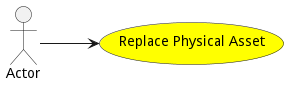

The diagram above was rendered by PlantUML. Its source (embedded in the PNG):
@startuml


left to right direction

usecase "Replace Physical Asset" as ReplacePhysicalAsset #yellow

Actor "Actor" as Actor

Actor --> ReplacePhysicalAsset











@enduml